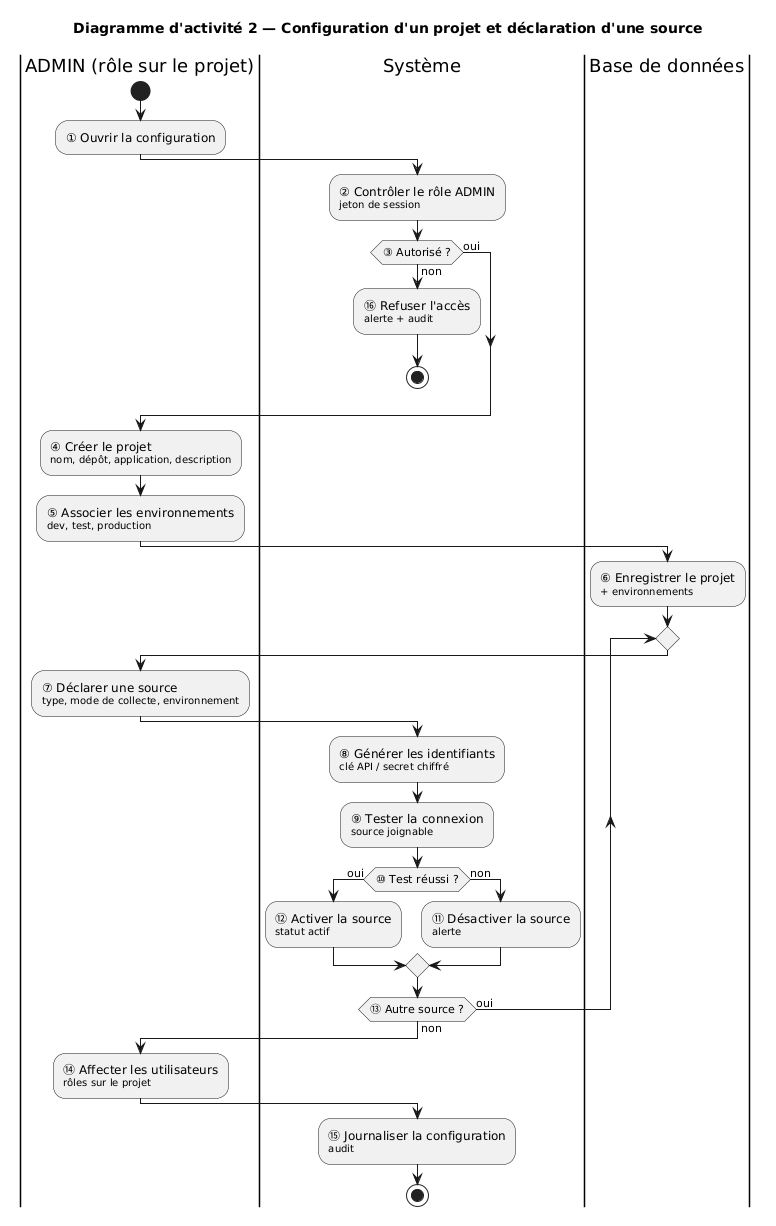

The diagram above was rendered by PlantUML. Its source (embedded in the PNG):
@startuml
title Diagramme d'activité 2 — Configuration d'un projet et déclaration d'une source
|ADMIN (rôle sur le projet)|
start
:① Ouvrir la configuration;
|Système|
:② Contrôler le rôle ADMIN
<size:10>jeton de session</size>;
if (③ Autorisé ?) then (non)
  :⑯ Refuser l'accès
  <size:10>alerte + audit</size>;
  stop
else (oui)
endif
|ADMIN (rôle sur le projet)|
:④ Créer le projet
<size:10>nom, dépôt, application, description</size>;
:⑤ Associer les environnements
<size:10>dev, test, production</size>;
|Base de données|
:⑥ Enregistrer le projet
<size:10>+ environnements</size>;
repeat
  |ADMIN (rôle sur le projet)|
  :⑦ Déclarer une source
  <size:10>type, mode de collecte, environnement</size>;
  |Système|
  :⑧ Générer les identifiants
  <size:10>clé API / secret chiffré</size>;
  :⑨ Tester la connexion
  <size:10>source joignable</size>;
  if (⑩ Test réussi ?) then (oui)
    :⑫ Activer la source
    <size:10>statut actif</size>;
  else (non)
    :⑪ Désactiver la source
    <size:10>alerte</size>;
  endif
repeat while (⑬ Autre source ?) is (oui) not (non)
|ADMIN (rôle sur le projet)|
:⑭ Affecter les utilisateurs
<size:10>rôles sur le projet</size>;
|Système|
:⑮ Journaliser la configuration
<size:10>audit</size>;
stop
@enduml